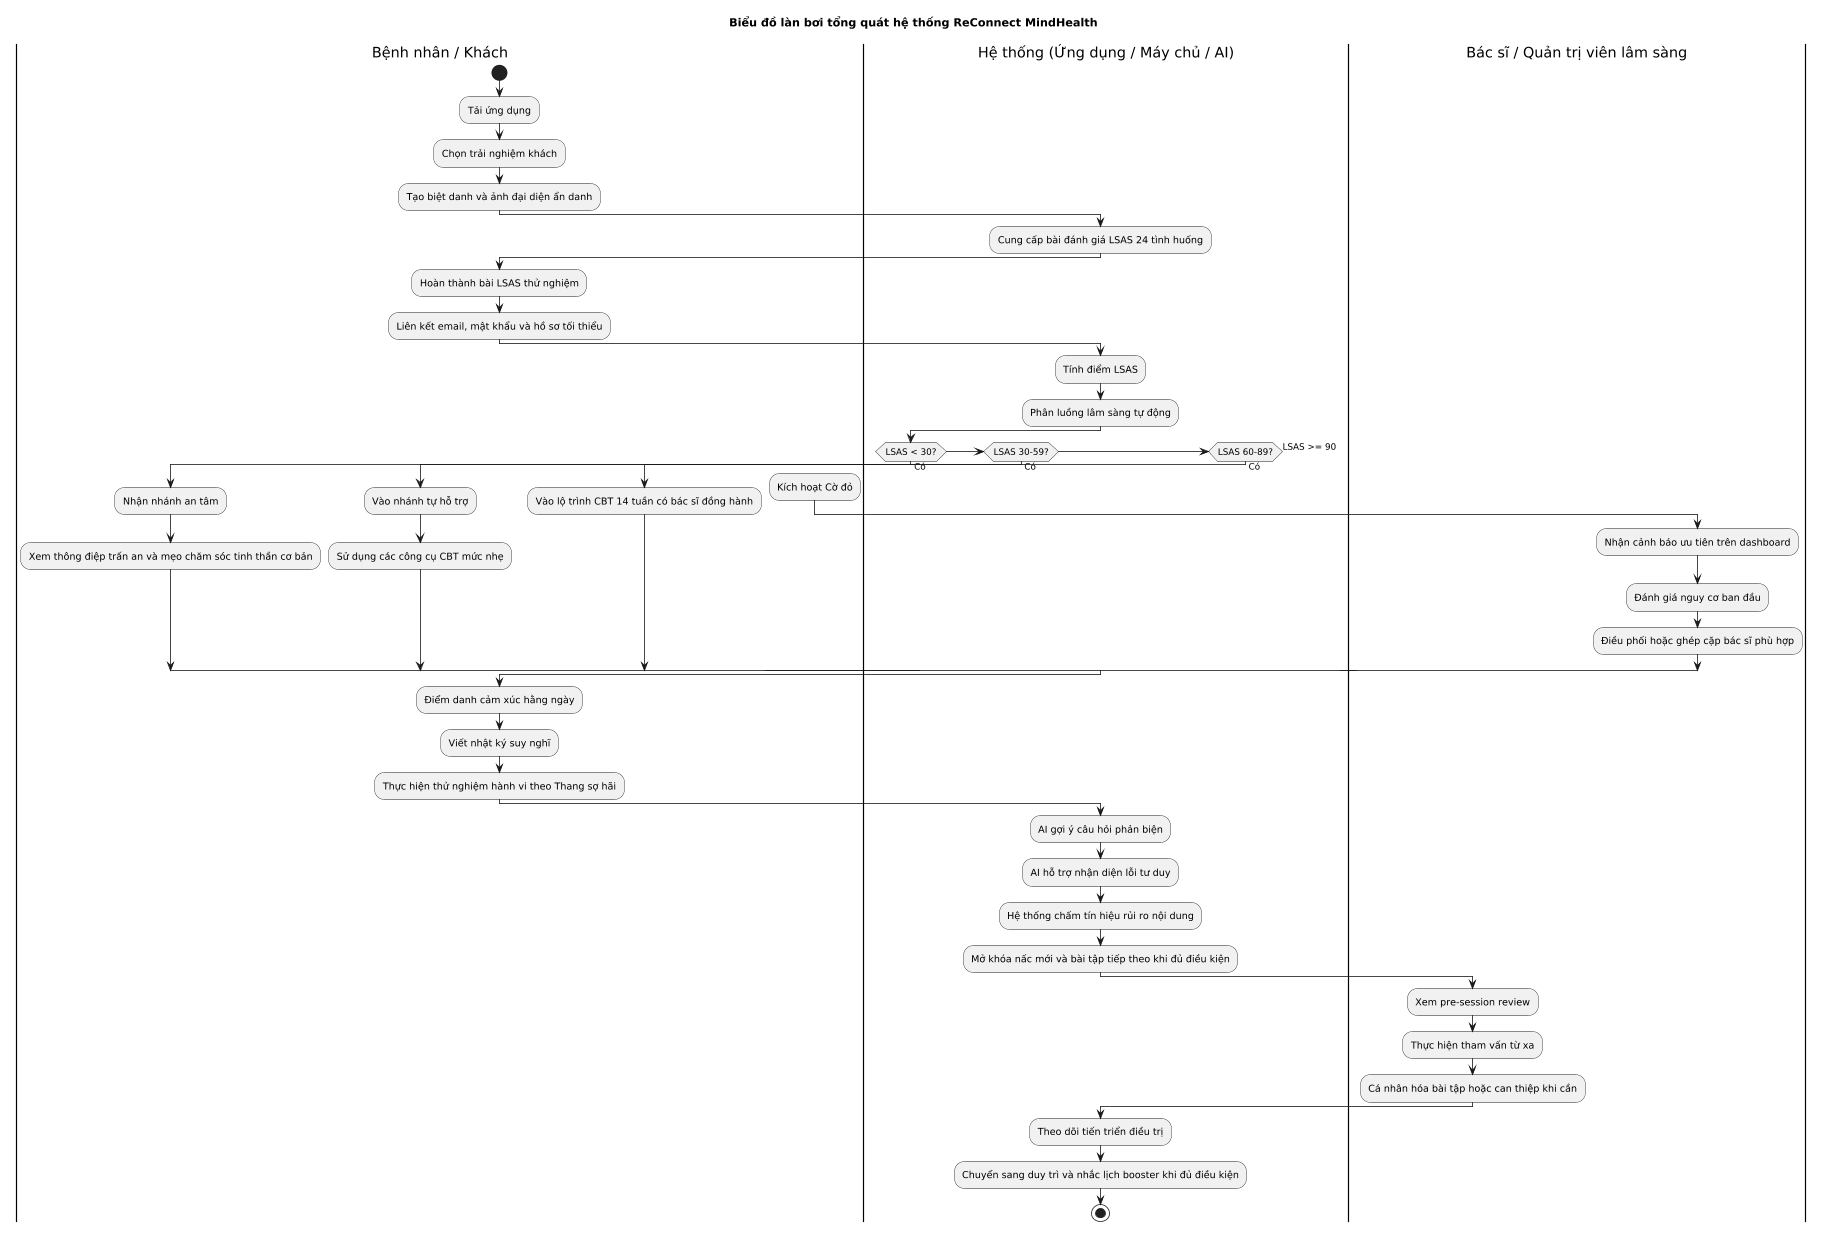

The diagram above was rendered by PlantUML. Its source (embedded in the PNG):
@startuml
skinparam defaultFontName "Times New Roman"
scale 0.8
title Biểu đồ làn bơi tổng quát hệ thống ReConnect MindHealth

|Bệnh nhân / Khách|
start
:Tải ứng dụng;
:Chọn trải nghiệm khách;
:Tạo biệt danh và ảnh đại diện ẩn danh;

|Hệ thống (Ứng dụng / Máy chủ / AI)|
:Cung cấp bài đánh giá LSAS 24 tình huống;

|Bệnh nhân / Khách|
:Hoàn thành bài LSAS thử nghiệm;
:Liên kết email, mật khẩu và hồ sơ tối thiểu;

|Hệ thống (Ứng dụng / Máy chủ / AI)|
:Tính điểm LSAS;
:Phân luồng lâm sàng tự động;

if (LSAS < 30?) then (Có)
  |Bệnh nhân / Khách|
  :Nhận nhánh an tâm;
  :Xem thông điệp trấn an và mẹo chăm sóc tinh thần cơ bản;
elseif (LSAS 30-59?) then (Có)
  |Bệnh nhân / Khách|
  :Vào nhánh tự hỗ trợ;
  :Sử dụng các công cụ CBT mức nhẹ;
elseif (LSAS 60-89?) then (Có)
  |Bệnh nhân / Khách|
  :Vào lộ trình CBT 14 tuần có bác sĩ đồng hành;
else (LSAS >= 90)
  :Kích hoạt Cờ đỏ;
  |Bác sĩ / Quản trị viên lâm sàng|
  :Nhận cảnh báo ưu tiên trên dashboard;
  :Đánh giá nguy cơ ban đầu;
  :Điều phối hoặc ghép cặp bác sĩ phù hợp;
  |Bệnh nhân / Khách|
endif

:Điểm danh cảm xúc hằng ngày;
:Viết nhật ký suy nghĩ;
:Thực hiện thử nghiệm hành vi theo Thang sợ hãi;

|Hệ thống (Ứng dụng / Máy chủ / AI)|
:AI gợi ý câu hỏi phản biện;
:AI hỗ trợ nhận diện lỗi tư duy;
:Hệ thống chấm tín hiệu rủi ro nội dung;
:Mở khóa nấc mới và bài tập tiếp theo khi đủ điều kiện;

|Bác sĩ / Quản trị viên lâm sàng|
:Xem pre-session review;
:Thực hiện tham vấn từ xa;
:Cá nhân hóa bài tập hoặc can thiệp khi cần;

|Hệ thống (Ứng dụng / Máy chủ / AI)|
:Theo dõi tiến triển điều trị;
:Chuyển sang duy trì và nhắc lịch booster khi đủ điều kiện;
stop
@enduml